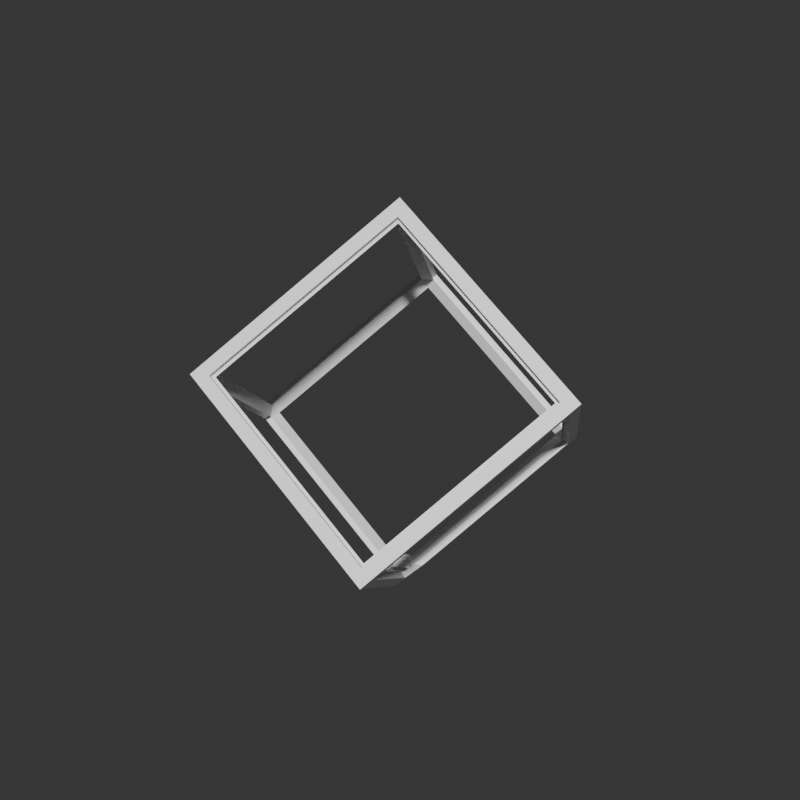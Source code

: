 # Source: frame.blend  (saved by Blender 2.80.75; exported with 4.5.12 LTS)
import bpy
from mathutils import Matrix  # noqa: F401  (used for matrix-valued properties, if any)

bpy.ops.wm.read_factory_settings(use_empty=True)
scene = bpy.context.scene
scene.name = 'Scene'

# ---- materials (node trees are filled in below, after node groups)
mat_frame_material = bpy.data.materials.new('Frame Material')

# ---- material node trees
mat_frame_material.use_nodes = True; mat_frame_material.node_tree.nodes.clear()
_N = mat_frame_material.node_tree.nodes; _L = mat_frame_material.node_tree.links
n0 = _N.new('ShaderNodeOutputMaterial'); n0.name = 'Material Output'; n0.location = (300, 300)
n1 = _N.new('ShaderNodeBsdfPrincipled'); n1.name = 'Principled BSDF'; n1.location = (10, 300)
n1.distribution = 'GGX'
n1.subsurface_method = 'BURLEY'
n1.inputs[3].default_value = 1.45
n1.inputs[27].default_value = (0.0, 0.0, 0.0, 1.0)
n1.inputs[28].default_value = 1.0
_L.new(n1.outputs[0], n0.inputs[0])
n0.is_active_output = True

# ---- world
world_world = bpy.data.worlds.new('World'); scene.world = world_world
world_world.use_nodes = True; world_world.node_tree.nodes.clear()
_N = world_world.node_tree.nodes; _L = world_world.node_tree.links
n0 = _N.new('ShaderNodeOutputWorld'); n0.name = 'World Output'; n0.location = (300, 300)
n1 = _N.new('ShaderNodeBackground'); n1.name = 'Background'; n1.location = (10, 300)
n1.inputs[0].default_value = (0.03244, 0.03244, 0.03244, 1.0)
_L.new(n1.outputs[0], n0.inputs[0])
n0.is_active_output = True
world_world.color = (0.05088, 0.05088, 0.05088)
world_world.use_sun_shadow = False
world_world.sun_shadow_jitter_overblur = 0.0

# ---- meshes
me_cube_019 = bpy.data.meshes.new('Cube.019')
me_cube_019.from_pydata([(0.01333, 0.02283, 0.005783), (-0.02628, -2.91e-09, 0.005783), (0.01333, -0.02283, 0.005783), (0.06946, -0.1202, 0.08535), (0.06585, -0.114, 0.09551), (0.05868, -0.114, 0.08534), (0.06946, -0.1078, 0.08535), (0.06586, -0.1078, 0.08789), (0.06047, -0.1109, 0.08788), (0.05802, -0.1095, 0.08788), (0.06586, -0.1049, 0.08789), (0.06324, -0.1095, 0.09527), (0.06406, -0.1109, 0.09297), (-0.1387, -2.91e-09, 0.08512), (-0.06946, -0.1202, 0.1833), (-0.06929, -2.91e-09, 0.03612), (1.281e-09, -0.1202, 0.1343), (0.003587, -0.114, 0.1394), (-0.0657, 0.006223, 0.04121), (-0.05868, -0.114, 0.1834), (-0.128, 0.006223, 0.08513), (-0.003587, -0.114, 0.1293), (-0.06585, -0.114, 0.1732), (-0.06946, -0.1078, 0.1833), (-0.0657, -0.006223, 0.04121), (-0.128, -0.006223, 0.08513), (-0.1316, -2.91e-09, 0.09529), (-0.06391, -0.003111, 0.04375), (-0.128, -2.91e-09, 0.09275), (-0.06586, -0.1078, 0.1808), (-0.001793, -0.1109, 0.1318), (-0.06406, -0.1109, 0.1757), (-0.1262, -0.003111, 0.08767), (-0.0631, -0.004525, 0.0449), (-0.002609, -0.1095, 0.1307), (-0.1237, -0.004525, 0.08767), (-0.1263, -2.91e-09, 0.09506), (-0.06324, -0.1095, 0.1734), (-0.06586, -0.1049, 0.1808), (0.001793, -0.1109, 0.1369), (0.002609, -0.1095, 0.138), (-0.05802, -0.1095, 0.1808), (-0.06047, -0.1109, 0.1808), (-0.06391, 0.003111, 0.04375), (-0.1262, 0.003111, 0.08767), (-0.0631, 0.004525, 0.0449), (-0.1237, 0.004525, 0.08767), (0.06946, 0.1202, 0.08535), (0.1387, -2.91e-09, 0.1836), (0.03481, 0.0601, 0.03624), (0.1041, -0.0601, 0.1345), (0.09691, -0.0601, 0.1395), (0.02762, 0.0601, 0.04131), (0.128, -0.006223, 0.1836), (0.05868, 0.114, 0.08534), (0.1005, -0.05388, 0.1294), (0.128, 0.006223, 0.1836), (0.1316, -2.91e-09, 0.1734), (0.0384, 0.05388, 0.04132), (0.06585, 0.114, 0.09551), (0.06946, 0.1078, 0.08535), (0.0348, 0.05388, 0.04386), (0.06586, 0.1078, 0.08789), (0.128, -2.91e-09, 0.1759), (0.09692, -0.05388, 0.1319), (0.1262, 0.003111, 0.181), (0.06406, 0.1109, 0.09297), (0.02941, 0.05699, 0.04385), (0.03562, 0.05247, 0.04501), (0.09611, -0.05247, 0.1308), (0.06324, 0.1095, 0.09527), (0.06586, 0.1049, 0.08789), (0.1237, 0.004525, 0.181), (0.1263, -2.91e-09, 0.1736), (0.1237, -0.004525, 0.181), (0.09512, -0.05699, 0.137), (0.09348, -0.05699, 0.1381), (0.1262, -0.003111, 0.181), (0.06047, 0.1109, 0.08788), (0.02778, 0.05699, 0.04501), (0.05802, 0.1095, 0.08788), (-0.06946, 0.1202, 0.1833), (-0.0001655, -2.91e-09, 0.2816), (-0.1041, 0.0601, 0.1342), (-0.03481, -0.0601, 0.2325), (1.281e-09, 0.1202, 0.1343), (0.06929, -2.91e-09, 0.2326), (-0.02762, -0.0601, 0.2274), (-0.09691, 0.0601, 0.1292), (0.0657, -0.006223, 0.2275), (-0.003587, 0.114, 0.1293), (0.003439, -0.006223, 0.2714), (-0.06585, 0.114, 0.1732), (0.06571, 0.006223, 0.2275), (-0.0384, -0.05388, 0.2274), (0.003439, 0.006223, 0.2714), (-0.007339, -2.91e-09, 0.2714), (0.003587, 0.114, 0.1394), (-0.1005, 0.05388, 0.1393), (-0.05868, 0.114, 0.1834), (-0.06946, 0.1078, 0.1833), (-0.09692, 0.05388, 0.1368), (0.001793, 0.1109, 0.1369), (-0.06586, 0.1078, 0.1808), (-0.003744, -2.91e-09, 0.2689), (-0.0348, -0.05388, 0.2248), (0.06391, 0.003111, 0.2249), (0.001645, 0.003111, 0.2689), (-0.06047, 0.1109, 0.1808), (-0.09512, 0.05699, 0.1317), (-0.09611, 0.05247, 0.1379), (0.002609, 0.1095, 0.138), (-0.03562, -0.05247, 0.2237), (0.0631, 0.004525, 0.2238), (-0.05802, 0.1095, 0.1808), (-0.06586, 0.1049, 0.1808), (0.002464, 0.004525, 0.2666), (-0.005374, -2.91e-09, 0.2666), (0.06391, -0.003111, 0.2249), (0.0631, -0.004525, 0.2238), (0.002464, -0.004525, 0.2666), (-0.02941, -0.05699, 0.2248), (-0.02778, -0.05699, 0.2237), (0.001645, -0.003111, 0.2689), (-0.001793, 0.1109, 0.1318), (-0.06406, 0.1109, 0.1757), (-0.002609, 0.1095, 0.1307), (-0.09348, 0.05699, 0.1305), (-0.06324, 0.1095, 0.1734), (0.01333, -0.01039, 0.005783), (0.007943, -0.007285, 0.005783), (0.0001109, -0.008993, 0.005783), (0.002558, -0.0104, 0.005783), (0.007943, 0.007285, 0.005783), (0.007943, 0.004457, 0.005783), (0.0001109, 0.008993, 0.005783), (0.007943, -0.004457, 0.005783), (-0.007639, 0.004525, 0.005783), (-0.01009, -0.003111, 0.005783), (-0.01549, -0.006223, 0.005783), (-0.007639, -0.004525, 0.005783), (0.002558, 0.0104, 0.005783), (-0.01009, 0.003111, 0.005783), (0.002558, 0.01663, 0.005783), (0.01333, 0.01039, 0.005783), (-0.01549, 0.006223, 0.005783), (-0.01549, -0.006223, 0.005783), (0.002558, -0.01663, 0.005783), (0.009252, 0.01576, 4.53e-06), (0.003471, 0.006612, 1.49e-08), (-0.007232, 0.0004531, 1.49e-08), (0.009252, -0.01576, 4.515e-06), (0.004206, 0.006188, 1.49e-08), (0.004223, -0.00616, 1.49e-08), (-0.01811, -2.91e-09, 1.828e-05), (0.003442, -0.006634, 2.731e-05), (-0.007252, -0.0004597, 2.731e-05)], [], [(5, 8, 132, 147), (52, 49, 0, 143), (4, 17, 16, 3, 50, 51), (8, 5, 21, 30), (64, 55, 6, 7), (27, 24, 146, 138), (7, 130, 136, 10, 69, 64), (9, 10, 136, 131), (9, 34, 40, 11), (11, 76, 69, 10), (75, 12, 4, 51), (39, 17, 4, 12), (12, 11, 40, 39), (11, 12, 75, 76), (10, 9, 11), (33, 140, 137, 45), (15, 18, 145, 1), (67, 141, 135, 79), (14, 13, 15, 24, 25, 22, 21, 16), (18, 15, 13, 83, 88, 20), (19, 87, 84, 14, 16, 17), (44, 20, 88, 109), (31, 30, 21, 22), (105, 29, 23, 94), (26, 28, 101, 98), (84, 94, 23, 26, 98, 83, 13, 14), (32, 31, 22, 25), (28, 26, 23, 29), (27, 32, 25, 24), (29, 105, 112, 38, 36, 110, 101, 28), (32, 27, 33, 35, 37, 34, 30, 31), (37, 35, 36, 38), (37, 41, 40, 34), (41, 38, 112, 122), (121, 87, 19, 42), (39, 42, 19, 17), (42, 39, 40, 41), (41, 122, 121, 42), (38, 41, 37), (43, 18, 20, 44), (46, 127, 110, 36), (33, 45, 46, 35), (36, 35, 46), (46, 45, 43, 44), (109, 127, 46, 44), (48, 47, 85, 97, 59, 56, 93, 86), (90, 85, 47, 49, 52, 54), (53, 51, 50, 48, 86, 89), (78, 54, 52, 67), (65, 106, 93, 56), (64, 63, 57, 55), (60, 62, 61, 58), (50, 55, 57, 60, 58, 49, 47, 48), (66, 65, 56, 59), (62, 60, 57, 63), (102, 66, 59, 97), (63, 64, 69, 73, 71, 68, 61, 62), (66, 102, 111, 70, 72, 113, 106, 65), (72, 70, 71, 73), (72, 74, 119, 113), (74, 73, 69, 76), (75, 51, 53, 77), (118, 77, 53, 89), (77, 118, 119, 74), (74, 76, 75, 77), (73, 74, 72), (124, 90, 54, 78), (80, 79, 68, 71), (111, 126, 80, 70), (71, 70, 80), (80, 126, 124, 78), (67, 79, 80, 78), (82, 86, 93, 95, 99, 97, 85, 81), (90, 92, 88, 83, 81, 85), (91, 89, 86, 82, 84, 87), (125, 109, 88, 92), (107, 95, 93, 106), (105, 94, 96, 104), (100, 98, 101, 103), (84, 82, 81, 83, 98, 100, 96, 94), (108, 99, 95, 107), (103, 104, 96, 100), (102, 97, 99, 108), (104, 103, 101, 110, 115, 117, 112, 105), (108, 107, 106, 113, 116, 114, 111, 102), (116, 117, 115, 114), (116, 113, 119, 120), (120, 122, 112, 117), (121, 123, 91, 87), (118, 89, 91, 123), (123, 120, 119, 118), (120, 123, 121, 122), (117, 116, 120), (124, 125, 92, 90), (128, 115, 110, 127), (111, 114, 128, 126), (115, 128, 114), (128, 125, 124, 126), (109, 125, 128, 127), (142, 145, 18, 43), (144, 58, 61, 133), (141, 67, 52, 143), (137, 142, 43, 45), (134, 133, 61, 68), (58, 144, 0, 49), (138, 140, 33, 27), (131, 132, 8, 30, 34, 9), (135, 134, 68, 79), (3, 16, 21, 5, 147, 2), (1, 146, 24, 15), (6, 129, 130, 7), (3, 2, 129, 6, 55, 50), (144, 133, 134, 136, 130, 129), (1, 145, 143, 0, 148, 154), (135, 141, 143, 145, 142, 137), (137, 140, 155, 156), (156, 150, 135, 137), (135, 150, 149, 134), (152, 136, 134, 149), (131, 136, 152, 153), (155, 140, 131, 153), (139, 147, 132, 131, 140, 138, 146), (146, 1, 154, 151, 2, 147, 139), (129, 2, 151, 148, 0, 144), (153, 151, 154, 155), (152, 149, 148, 151), (153, 152, 151), (155, 154, 156), (154, 148, 150, 156), (149, 150, 148)])
_uv = me_cube_019.uv_layers.new(name='UVMap')
_uv.uv.foreach_set('vector', [0.5, 0.875, 0.0, 0.0, 0.4662, 0.6992, 0.0, 0.0, 0.25, 0.625, 0.375, 0.625, 0.375, 0.7025, 0.25, 0.625, 0.75, 0.625, 0.75, 0.625, 0.75, 0.75, 0.625, 0.75, 0.625, 0.625, 0.75, 0.625, 0.0, 0.0, 0.5, 0.875, 0.5, 0.875, 0.0, 0.0, 0.0, 0.0, 0.5, 0.625, 0.0, 0.0, 0.0, 0.0, 0.5, 0.75, 0.5, 0.875, 0.5, 0.875, 0.5, 0.75, 0.0, 0.0, 0.4662, 0.5827, 0.5, 0.625, 0.5, 0.625, 0.5, 0.625, 0.0, 0.0, 0.4973, 0.746, 0.5, 0.625, 0.5, 0.625, 0.4999, 0.7498, 0.4973, 0.746, 0.5, 0.75, 0.75, 0.625, 0.75, 0.625, 0.75, 0.625, 0.75, 0.625, 0.5, 0.625, 0.5, 0.625, 0.75, 0.625, 0.0, 0.0, 0.75, 0.625, 0.75, 0.625, 0.75, 0.625, 0.75, 0.625, 0.75, 0.625, 0.0, 0.0, 0.0, 0.0, 0.75, 0.625, 0.75, 0.625, 0.75, 0.625, 0.75, 0.625, 0.0, 0.0, 0.75, 0.625, 0.75, 0.625, 0.5, 0.625, 0.4973, 0.746, 0.75, 0.625, 0.5, 0.75, 0.5, 0.75, 0.25, 0.625, 0.25, 0.625, 0.25, 0.75, 0.25, 0.625, 0.0, 0.0, 0.3274, 0.75, 0.25, 0.625, 0.03384, 0.08459, 0.25, 0.625, 0.25, 0.625, 0.625, 0.75, 0.375, 0.75, 0.375, 0.875, 0.5, 0.875, 0.5, 0.875, 0.5, 0.875, 0.5, 0.875, 0.625, 0.875, 0.25, 0.625, 0.25, 0.75, 0.375, 0.75, 0.375, 0.625, 0.25, 0.625, 0.25, 0.625, 0.75, 0.625, 0.75, 0.625, 0.625, 0.625, 0.625, 0.75, 0.75, 0.75, 0.75, 0.625, 0.0, 0.0, 0.25, 0.625, 0.25, 0.625, 0.25, 0.625, 0.0, 0.0, 0.0, 0.0, 0.5, 0.875, 0.5, 0.875, 0.0, 0.0, 0.0, 0.0, 0.0, 0.0, 0.5, 0.625, 0.5, 0.625, 0.5, 0.625, 0.5, 0.625, 0.5, 0.625, 0.625, 0.625, 0.5, 0.625, 0.0, 0.0, 0.5, 0.625, 0.5, 0.625, 0.375, 0.625, 0.375, 0.75, 0.625, 0.75, 0.5, 0.75, 0.0, 0.0, 0.5, 0.875, 0.5, 0.875, 0.5, 0.625, 0.5, 0.625, 0.0, 0.0, 0.0, 0.0, 0.5, 0.75, 0.5, 0.75, 0.5, 0.875, 0.5, 0.875, 0.0, 0.0, 0.0, 0.0, 0.5, 0.625, 0.5, 0.625, 0.5, 0.625, 0.5, 0.625, 0.5, 0.625, 0.5, 0.625, 0.5, 0.75, 0.5, 0.75, 0.5, 0.75, 0.5, 0.75, 0.4973, 0.746, 0.5, 0.75, 0.5, 0.75, 0.0, 0.0, 0.4973, 0.746, 0.5, 0.75, 0.5, 0.625, 0.5, 0.625, 0.4973, 0.746, 0.75, 0.625, 0.75, 0.625, 0.5, 0.75, 0.75, 0.625, 0.5, 0.625, 0.5, 0.625, 0.75, 0.625, 0.75, 0.625, 0.75, 0.625, 0.75, 0.625, 0.0, 0.0, 0.75, 0.625, 0.0, 0.0, 0.75, 0.625, 0.75, 0.625, 0.0, 0.0, 0.75, 0.625, 0.75, 0.625, 0.75, 0.625, 0.75, 0.625, 0.75, 0.625, 0.75, 0.625, 0.0, 0.0, 0.5, 0.625, 0.75, 0.625, 0.4973, 0.746, 0.25, 0.625, 0.25, 0.625, 0.25, 0.625, 0.0, 0.0, 0.25, 0.625, 0.25, 0.625, 0.5, 0.625, 0.5, 0.625, 0.5, 0.75, 0.25, 0.625, 0.25, 0.625, 0.5, 0.75, 0.5, 0.625, 0.5, 0.75, 0.25, 0.625, 0.25, 0.625, 0.25, 0.625, 0.25, 0.625, 0.0, 0.0, 0.25, 0.625, 0.25, 0.625, 0.25, 0.625, 0.0, 0.0, 0.625, 0.75, 0.375, 0.75, 0.375, 0.875, 0.5, 0.875, 0.5, 0.875, 0.5, 0.875, 0.5, 0.875, 0.625, 0.875, 0.25, 0.625, 0.25, 0.75, 0.375, 0.75, 0.375, 0.625, 0.25, 0.625, 0.25, 0.625, 0.75, 0.625, 0.75, 0.625, 0.625, 0.625, 0.625, 0.75, 0.75, 0.75, 0.75, 0.625, 0.0, 0.0, 0.25, 0.625, 0.25, 0.625, 0.25, 0.625, 0.0, 0.0, 0.0, 0.0, 0.5, 0.875, 0.5, 0.875, 0.0, 0.0, 0.0, 0.0, 0.0, 0.0, 0.5, 0.625, 0.5, 0.625, 0.5, 0.625, 0.5, 0.625, 0.5, 0.625, 0.625, 0.625, 0.5, 0.625, 0.0, 0.0, 0.5, 0.625, 0.5, 0.625, 0.375, 0.625, 0.375, 0.75, 0.625, 0.75, 0.5, 0.75, 0.0, 0.0, 0.5, 0.875, 0.5, 0.875, 0.5, 0.625, 0.5, 0.625, 0.0, 0.0, 0.0, 0.0, 0.5, 0.75, 0.5, 0.75, 0.5, 0.875, 0.5, 0.875, 0.0, 0.0, 0.0, 0.0, 0.5, 0.625, 0.5, 0.625, 0.5, 0.625, 0.5, 0.625, 0.5, 0.625, 0.5, 0.625, 0.5, 0.75, 0.5, 0.75, 0.5, 0.75, 0.5, 0.75, 0.4973, 0.746, 0.5, 0.75, 0.5, 0.75, 0.0, 0.0, 0.4973, 0.746, 0.5, 0.75, 0.5, 0.625, 0.5, 0.625, 0.4973, 0.746, 0.75, 0.625, 0.75, 0.625, 0.5, 0.75, 0.75, 0.625, 0.5, 0.625, 0.5, 0.625, 0.75, 0.625, 0.75, 0.625, 0.75, 0.625, 0.75, 0.625, 0.0, 0.0, 0.75, 0.625, 0.0, 0.0, 0.75, 0.625, 0.75, 0.625, 0.0, 0.0, 0.75, 0.625, 0.75, 0.625, 0.75, 0.625, 0.75, 0.625, 0.75, 0.625, 0.75, 0.625, 0.0, 0.0, 0.5, 0.625, 0.75, 0.625, 0.4973, 0.746, 0.25, 0.625, 0.25, 0.625, 0.25, 0.625, 0.0, 0.0, 0.25, 0.625, 0.25, 0.625, 0.5, 0.625, 0.5, 0.625, 0.5, 0.75, 0.25, 0.625, 0.25, 0.625, 0.5, 0.75, 0.5, 0.625, 0.5, 0.75, 0.25, 0.625, 0.25, 0.625, 0.25, 0.625, 0.25, 0.625, 0.0, 0.0, 0.25, 0.625, 0.25, 0.625, 0.25, 0.625, 0.0, 0.0, 0.625, 0.75, 0.625, 0.875, 0.5, 0.875, 0.5, 0.875, 0.5, 0.875, 0.5, 0.875, 0.375, 0.875, 0.375, 0.75, 0.25, 0.625, 0.25, 0.625, 0.25, 0.625, 0.375, 0.625, 0.375, 0.75, 0.25, 0.75, 0.75, 0.625, 0.75, 0.625, 0.75, 0.75, 0.625, 0.75, 0.625, 0.625, 0.75, 0.625, 0.0, 0.0, 0.25, 0.625, 0.25, 0.625, 0.25, 0.625, 0.0, 0.0, 0.5, 0.875, 0.5, 0.875, 0.0, 0.0, 0.0, 0.0, 0.5, 0.625, 0.0, 0.0, 0.0, 0.0, 0.5, 0.625, 0.5, 0.625, 0.5, 0.625, 0.5, 0.625, 0.625, 0.625, 0.625, 0.75, 0.375, 0.75, 0.375, 0.625, 0.5, 0.625, 0.5, 0.625, 0.0, 0.0, 0.5, 0.625, 0.5, 0.75, 0.5, 0.875, 0.5, 0.875, 0.0, 0.0, 0.5, 0.625, 0.0, 0.0, 0.0, 0.0, 0.5, 0.625, 0.5, 0.75, 0.5, 0.875, 0.5, 0.875, 0.5, 0.75, 0.0, 0.0, 0.5, 0.625, 0.5, 0.625, 0.5, 0.625, 0.5, 0.625, 0.5, 0.625, 0.5, 0.625, 0.0, 0.0, 0.5, 0.75, 0.0, 0.0, 0.5, 0.75, 0.5, 0.75, 0.4973, 0.746, 0.5, 0.75, 0.5, 0.75, 0.5, 0.75, 0.4973, 0.746, 0.5, 0.625, 0.5, 0.625, 0.5, 0.75, 0.4973, 0.746, 0.5, 0.75, 0.75, 0.625, 0.75, 0.625, 0.75, 0.625, 0.75, 0.625, 0.5, 0.625, 0.5, 0.625, 0.75, 0.625, 0.0, 0.0, 0.75, 0.625, 0.75, 0.625, 0.75, 0.625, 0.75, 0.625, 0.75, 0.625, 0.0, 0.0, 0.0, 0.0, 0.75, 0.625, 0.75, 0.625, 0.75, 0.625, 0.75, 0.625, 0.0, 0.0, 0.75, 0.625, 0.75, 0.625, 0.5, 0.625, 0.4973, 0.746, 0.75, 0.625, 0.25, 0.625, 0.0, 0.0, 0.25, 0.625, 0.25, 0.625, 0.25, 0.625, 0.5, 0.625, 0.5, 0.625, 0.25, 0.625, 0.5, 0.75, 0.5, 0.75, 0.25, 0.625, 0.25, 0.625, 0.5, 0.625, 0.25, 0.625, 0.5, 0.75, 0.25, 0.625, 0.0, 0.0, 0.25, 0.625, 0.25, 0.625, 0.25, 0.625, 0.0, 0.0, 0.25, 0.625, 0.25, 0.625, 0.03392, 0.08479, 0.0, 0.0, 0.25, 0.625, 0.25, 0.625, 0.0, 0.0, 0.5, 0.625, 0.5, 0.625, 0.5, 0.625, 0.03384, 0.08459, 0.25, 0.625, 0.25, 0.625, 0.25, 0.625, 0.25, 0.625, 0.03392, 0.08479, 0.25, 0.625, 0.25, 0.625, 0.5, 0.625, 0.5, 0.625, 0.5, 0.625, 0.5, 0.625, 0.5, 0.625, 0.0, 0.0, 0.375, 0.7025, 0.375, 0.625, 0.5, 0.75, 0.5, 0.75, 0.5, 0.75, 0.5, 0.75, 0.4999, 0.7498, 0.4662, 0.6992, 0.0, 0.0, 0.5, 0.75, 0.5, 0.75, 0.4973, 0.746, 0.25, 0.625, 0.5, 0.625, 0.5, 0.625, 0.25, 0.625, 0.625, 0.75, 0.625, 0.875, 0.5, 0.875, 0.5, 0.875, 0.0, 0.0, 0.4225, 0.75, 0.3274, 0.75, 0.5, 0.875, 0.5, 0.875, 0.25, 0.75, 0.0, 0.0, 0.0, 0.0, 0.4662, 0.5827, 0.0, 0.0, 0.625, 0.75, 0.4225, 0.75, 0.0, 0.0, 0.0, 0.0, 0.5, 0.625, 0.625, 0.625, 0.0, 0.0, 0.5, 0.625, 0.5, 0.625, 0.5, 0.625, 0.4662, 0.5827, 0.0, 0.0, 0.3274, 0.75, 0.0, 0.0, 0.25, 0.625, 0.375, 0.7025, 0.0, 0.0, 0.0, 0.0, 0.0, 0.0, 0.03384, 0.08459, 0.25, 0.625, 0.0, 0.0, 0.03392, 0.08479, 0.25, 0.625, 0.25, 0.625, 0.5, 0.75, 0.0, 0.0, 0.0, 0.0, 0.0, 0.0, 0.0, 0.0, 0.0, 0.0, 0.25, 0.625, 0.0, 0.0, 0.0, 0.0, 0.0, 0.0, 0.5, 0.625, 0.0, 0.0, 0.0, 0.0, 0.5, 0.625, 0.0, 0.0, 0.4999, 0.7498, 0.0, 0.0, 0.0, 0.0, 0.0, 0.0, 0.0, 0.0, 0.5, 0.75, 0.4999, 0.7498, 0.0, 0.0, 0.0, 0.0, 0.0, 0.0, 0.4662, 0.6992, 0.4999, 0.7498, 0.5, 0.75, 0.5, 0.75, 0.5, 0.875, 0.5, 0.875, 0.3274, 0.75, 0.0, 0.0, 0.0, 0.0, 0.4225, 0.75, 0.0, 0.0, 0.0, 0.0, 0.0, 0.0, 0.4225, 0.75, 0.0, 0.0, 0.0, 0.0, 0.375, 0.7025, 0.0, 0.0, 0.0, 0.0, 0.0, 0.0, 0.0, 0.0, 0.0, 0.0, 0.0, 0.0, 0.0, 0.0, 0.0, 0.0, 0.0, 0.0, 0.0, 0.0, 0.0, 0.0, 0.0, 0.0, 0.0, 0.0, 0.0, 0.0, 0.0, 0.0, 0.0, 0.0, 0.0, 0.0, 0.0, 0.0, 0.0, 0.0, 0.0, 0.0, 0.0, 0.0, 0.0, 0.0])
me_cube_019.materials.append(mat_frame_material)
me_cube_019.use_remesh_preserve_volume = False
me_cube_019.use_remesh_preserve_attributes = False
me_cube_019.use_mirror_vertex_groups = False
me_cube_019.update()

# ---- objects
ob_rotated_frame = bpy.data.objects.new('Rotated Frame', me_cube_019)

# ---- transforms, parenting, visibility, modifiers, constraints
ob_rotated_frame.location = (0.0, 0.0, 0.0)
ob_rotated_frame.lineart.crease_threshold = 0.0

# ---- collection membership
scene.collection.objects.link(ob_rotated_frame)

# ---- scene / render settings (as saved in the file)
scene.frame_start = 1; scene.frame_end = 250; scene.frame_set(3)
scene.render.engine = 'CYCLES'
scene.render.resolution_x = 500
scene.render.resolution_y = 500
scene.cycles.use_denoising = False
scene.cycles.samples = 128
scene.cycles.sampling_pattern = 'TABULATED_SOBOL'
scene.cycles.use_adaptive_sampling = False
scene.cycles.use_light_tree = False
scene.cycles.sample_clamp_direct = 3.0
scene.cycles.sample_clamp_indirect = 15.0
scene.eevee.use_gtao = True
scene.eevee.use_raytracing = True
scene.view_settings.look = 'High Contrast'
scene.view_settings.view_transform = 'Filmic'
bpy.context.view_layer.update()

# ---- added for rendering (the .blend has no active camera and no usable light): camera, sun
cam_auto = bpy.data.cameras.new('AutoCamera')
cam_auto.lens = 50.0
cam_auto.sensor_width = 36.0
cam_auto.clip_end = 1000.0
ob_auto_camera = bpy.data.objects.new('AutoCamera', cam_auto)
scene.collection.objects.link(ob_auto_camera)
ob_auto_camera.location = (0.428099, -0.513718, 0.483265)
ob_auto_camera.rotation_euler = (1.09748, -7.21219e-08, 0.694738)
scene.camera = ob_auto_camera
light_auto_sun = bpy.data.lights.new('AutoSun', 'SUN')
light_auto_sun.energy = 3.0
light_auto_sun.angle = 0.0523599
ob_auto_sun = bpy.data.objects.new('AutoSun', light_auto_sun)
scene.collection.objects.link(ob_auto_sun)
ob_auto_sun.rotation_euler = (0.872665, 0.174533, 0.523599)
bpy.context.view_layer.update()
